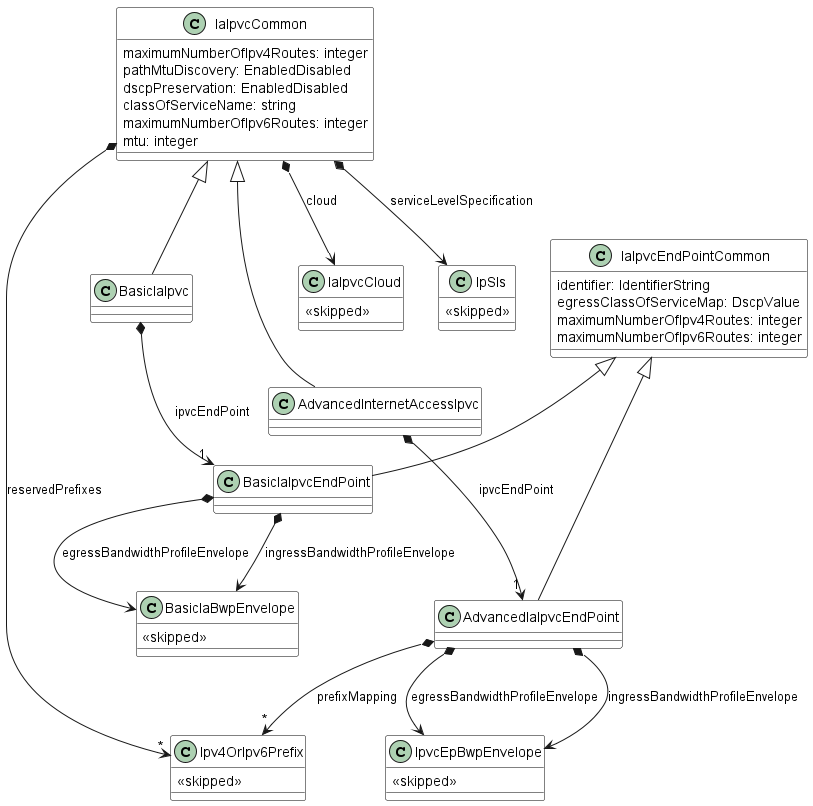

The diagram above was rendered by PlantUML. Its source (embedded in the PNG):
@startuml

skinparam {
    ClassBackgroundColor White
    ClassBorderColor Black
}


class BasicIaIpvc {

}
IaIpvcCommon <|-- BasicIaIpvc

BasicIaIpvc *-->"1" BasicIaIpvcEndPoint : ipvcEndPoint


class BasicIaIpvcEndPoint {

}
IaIpvcEndPointCommon <|-- BasicIaIpvcEndPoint

BasicIaIpvcEndPoint *--> BasicIaBwpEnvelope : egressBandwidthProfileEnvelope
BasicIaIpvcEndPoint *--> BasicIaBwpEnvelope : ingressBandwidthProfileEnvelope

class AdvancedIaIpvcEndPoint {

}
IaIpvcEndPointCommon <|-- AdvancedIaIpvcEndPoint
BasicIaIpvcEndPoint <|-d[hidden]- AdvancedIaIpvcEndPoint
AdvancedIaIpvcEndPoint *-->"*" Ipv4OrIpv6Prefix : prefixMapping
AdvancedIaIpvcEndPoint *--> IpvcEpBwpEnvelope : egressBandwidthProfileEnvelope
AdvancedIaIpvcEndPoint *--> IpvcEpBwpEnvelope : ingressBandwidthProfileEnvelope

class AdvancedInternetAccessIpvc {

}
IaIpvcCommon <|-- AdvancedInternetAccessIpvc

AdvancedInternetAccessIpvc *-->"1" AdvancedIaIpvcEndPoint : ipvcEndPoint

class IaIpvcCommon {

    maximumNumberOfIpv4Routes: integer
    pathMtuDiscovery: EnabledDisabled
    dscpPreservation: EnabledDisabled
    classOfServiceName: string
    maximumNumberOfIpv6Routes: integer
    mtu: integer
}

IaIpvcCommon *--> IaIpvcCloud : cloud
IaIpvcCommon *--> IpSls : serviceLevelSpecification
IaIpvcCommon *-->"*" Ipv4OrIpv6Prefix : reservedPrefixes

class IaIpvcCloud {
  <<skipped>>
}

class IaIpvcEndPointCommon {
    identifier: IdentifierString
    egressClassOfServiceMap: DscpValue
    maximumNumberOfIpv4Routes: integer
    maximumNumberOfIpv6Routes: integer
}


class BasicIaBwpEnvelope {
<<skipped>>
}
class IpvcEpBwpEnvelope {
<<skipped>>
}



class IpSls {
  <<skipped>>
}
class Ipv4OrIpv6Prefix {
  <<skipped>>
}


@enduml